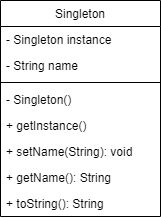

The diagram above was exported from draw.io. Its source (the exported page's mxGraphModel, read from the mxfile embedded in the PNG):
<mxGraphModel dx="1434" dy="772" grid="1" gridSize="10" guides="1" tooltips="1" connect="1" arrows="1" fold="1" page="1" pageScale="1" pageWidth="827" pageHeight="1169" math="0" shadow="0">
  <root>
    <mxCell id="WIyWlLk6GJQsqaUBKTNV-0" />
    <mxCell id="WIyWlLk6GJQsqaUBKTNV-1" parent="WIyWlLk6GJQsqaUBKTNV-0" />
    <mxCell id="zkfFHV4jXpPFQw0GAbJ--17" value="Singleton" style="swimlane;fontStyle=0;align=center;verticalAlign=top;childLayout=stackLayout;horizontal=1;startSize=26;horizontalStack=0;resizeParent=1;resizeLast=0;collapsible=1;marginBottom=0;rounded=0;shadow=0;strokeWidth=1;" parent="WIyWlLk6GJQsqaUBKTNV-1" vertex="1">
      <mxGeometry x="350" y="130" width="160" height="216" as="geometry">
        <mxRectangle x="550" y="140" width="160" height="26" as="alternateBounds" />
      </mxGeometry>
    </mxCell>
    <mxCell id="zkfFHV4jXpPFQw0GAbJ--18" value="- Singleton instance" style="text;align=left;verticalAlign=top;spacingLeft=4;spacingRight=4;overflow=hidden;rotatable=0;points=[[0,0.5],[1,0.5]];portConstraint=eastwest;" parent="zkfFHV4jXpPFQw0GAbJ--17" vertex="1">
      <mxGeometry y="26" width="160" height="26" as="geometry" />
    </mxCell>
    <mxCell id="zkfFHV4jXpPFQw0GAbJ--19" value="- String name" style="text;align=left;verticalAlign=top;spacingLeft=4;spacingRight=4;overflow=hidden;rotatable=0;points=[[0,0.5],[1,0.5]];portConstraint=eastwest;rounded=0;shadow=0;html=0;" parent="zkfFHV4jXpPFQw0GAbJ--17" vertex="1">
      <mxGeometry y="52" width="160" height="26" as="geometry" />
    </mxCell>
    <mxCell id="zkfFHV4jXpPFQw0GAbJ--23" value="" style="line;html=1;strokeWidth=1;align=left;verticalAlign=middle;spacingTop=-1;spacingLeft=3;spacingRight=3;rotatable=0;labelPosition=right;points=[];portConstraint=eastwest;" parent="zkfFHV4jXpPFQw0GAbJ--17" vertex="1">
      <mxGeometry y="78" width="160" height="8" as="geometry" />
    </mxCell>
    <mxCell id="zkfFHV4jXpPFQw0GAbJ--24" value="- Singleton()" style="text;align=left;verticalAlign=top;spacingLeft=4;spacingRight=4;overflow=hidden;rotatable=0;points=[[0,0.5],[1,0.5]];portConstraint=eastwest;" parent="zkfFHV4jXpPFQw0GAbJ--17" vertex="1">
      <mxGeometry y="86" width="160" height="26" as="geometry" />
    </mxCell>
    <mxCell id="zkfFHV4jXpPFQw0GAbJ--25" value="+ getInstance()" style="text;align=left;verticalAlign=top;spacingLeft=4;spacingRight=4;overflow=hidden;rotatable=0;points=[[0,0.5],[1,0.5]];portConstraint=eastwest;" parent="zkfFHV4jXpPFQw0GAbJ--17" vertex="1">
      <mxGeometry y="112" width="160" height="26" as="geometry" />
    </mxCell>
    <mxCell id="SFpYLKcSbMfSC3DlKxcg-0" value="+ setName(String): void" style="text;align=left;verticalAlign=top;spacingLeft=4;spacingRight=4;overflow=hidden;rotatable=0;points=[[0,0.5],[1,0.5]];portConstraint=eastwest;" vertex="1" parent="zkfFHV4jXpPFQw0GAbJ--17">
      <mxGeometry y="138" width="160" height="26" as="geometry" />
    </mxCell>
    <mxCell id="SFpYLKcSbMfSC3DlKxcg-1" value="+ getName(): String" style="text;align=left;verticalAlign=top;spacingLeft=4;spacingRight=4;overflow=hidden;rotatable=0;points=[[0,0.5],[1,0.5]];portConstraint=eastwest;" vertex="1" parent="zkfFHV4jXpPFQw0GAbJ--17">
      <mxGeometry y="164" width="160" height="26" as="geometry" />
    </mxCell>
    <mxCell id="SFpYLKcSbMfSC3DlKxcg-2" value="+ toString(): String" style="text;align=left;verticalAlign=top;spacingLeft=4;spacingRight=4;overflow=hidden;rotatable=0;points=[[0,0.5],[1,0.5]];portConstraint=eastwest;" vertex="1" parent="zkfFHV4jXpPFQw0GAbJ--17">
      <mxGeometry y="190" width="160" height="26" as="geometry" />
    </mxCell>
  </root>
</mxGraphModel>